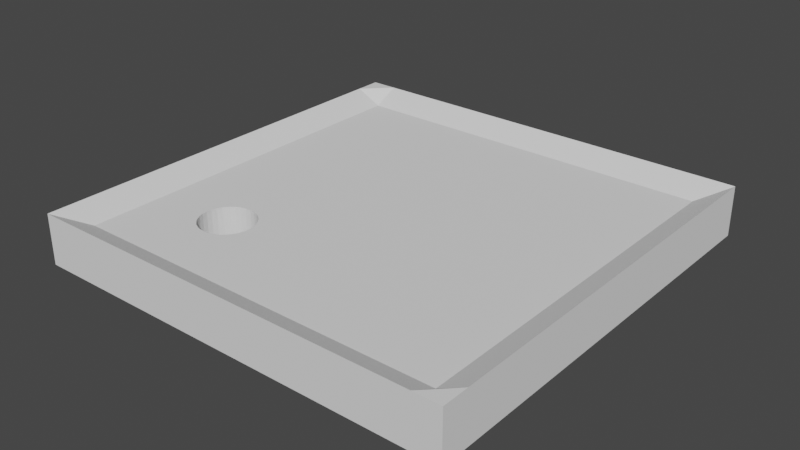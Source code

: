 # Source: Hole_template.blend  (saved by Blender 4.0.36; exported with 4.5.12 LTS)
import bpy
from mathutils import Matrix  # noqa: F401  (used for matrix-valued properties, if any)

bpy.ops.wm.read_factory_settings(use_empty=True)
scene = bpy.context.scene
scene.name = 'Scene'

# ---- collections
col_collection = bpy.data.collections.new('Collection'); scene.collection.children.link(col_collection)

# ---- world
world_world = bpy.data.worlds.new('World'); scene.world = world_world
world_world.use_nodes = True; world_world.node_tree.nodes.clear()
_N = world_world.node_tree.nodes; _L = world_world.node_tree.links
n0 = _N.new('ShaderNodeOutputWorld'); n0.name = 'World Output'; n0.location = (300, 300)
n1 = _N.new('ShaderNodeBackground'); n1.name = 'Background'; n1.location = (10, 300)
n1.inputs[0].default_value = (0.05088, 0.05088, 0.05088, 1.0)
_L.new(n1.outputs[0], n0.inputs[0])
n0.is_active_output = True
world_world.color = (0.05088, 0.05088, 0.05088)
world_world.use_sun_shadow = False
world_world.sun_shadow_jitter_overblur = 0.0

# ---- meshes
me_plane = bpy.data.meshes.new('Plane')
me_plane.from_pydata([(-1.0, -1.0, 0.0), (1.0, -1.0, 0.0), (-1.0, 1.0, 0.0), (1.0, 1.0, 0.0), (-1.0, 0.0, 0.0), (0.0, -1.0, 0.0), (1.0, 0.0, 0.0), (0.0, 1.0, 0.0), (0.0, 0.0, 0.0), (-1.0, -0.5, 0.0), (0.5, -1.0, 0.0), (1.0, 0.5, 0.0), (-0.5, 1.0, 0.0), (-1.0, 0.5, 0.0), (-0.5, -1.0, 0.0), (1.0, -0.5, 0.0), (0.5, 1.0, 0.0), (0.0, 0.5, 0.0), (0.0, -0.5, 0.0), (-0.5, 0.0, 0.0), (0.5, 0.0, 0.0), (0.5, -0.5, 0.0), (-0.5, 0.5, 0.0), (0.5, 0.5, 0.0), (-1.0, -0.75, 0.0), (0.75, -1.0, 0.0), (1.0, 0.75, 0.0), (-0.75, 1.0, 0.0), (-1.0, 0.25, 0.0), (-0.25, -1.0, 0.0), (1.0, -0.25, 0.0), (0.25, 1.0, 0.0), (0.0, 0.75, 0.0), (0.0, -0.25, 0.0), (-0.75, 0.0, 0.0), (0.25, 0.0, 0.0), (-1.0, -0.25, 0.0), (0.25, -1.0, 0.0), (1.0, 0.25, 0.0), (-0.25, 1.0, 0.0), (-1.0, 0.75, 0.0), (-0.75, -1.0, 0.0), (1.0, -0.75, 0.0), (0.75, 1.0, 0.0), (0.0, 0.25, 0.0), (0.0, -0.75, 0.0), (-0.25, 0.0, 0.0), (0.75, 0.0, 0.0), (0.5, -0.25, 0.0), (0.5, -0.75, 0.0), (0.25, -0.5, 0.0), (0.75, -0.5, 0.0), (-0.5, -0.25, 0.0), (-0.5, -0.75, 0.0), (-0.75, -0.5, 0.0), (-0.25, -0.5, 0.0), (-0.5, 0.75, 0.0), (-0.5, 0.25, 0.0), (-0.75, 0.5, 0.0), (-0.25, 0.5, 0.0), (0.5, 0.75, 0.0), (0.5, 0.25, 0.0), (0.25, 0.5, 0.0), (0.75, 0.5, 0.0), (0.75, 0.25, 0.0), (0.25, 0.25, 0.0), (0.25, 0.75, 0.0), (-0.25, 0.25, 0.0), (-0.75, 0.25, 0.0), (-0.75, 0.75, 0.0), (-0.25, -0.75, 0.0), (-0.75, -0.75, 0.0), (-0.75, -0.25, 0.0), (0.75, -0.75, 0.0), (0.25, -0.75, 0.0), (0.25, -0.25, 0.0), (0.75, -0.25, 0.0), (-0.25, -0.25, 0.0), (-0.25, 0.75, 0.0), (0.75, 0.75, 0.0), (-1.0, -1.0, 2.883), (1.0, -1.0, 2.883), (-1.0, 1.0, 2.883), (1.0, 1.0, 2.883), (-1.0, -7.976e-08, 2.883), (-3.776e-07, -1.0, 2.883), (1.0, -7.976e-08, 2.883), (-3.776e-07, 1.0, 2.883), (-3.776e-07, -7.976e-08, 2.117), (-1.0, -0.5, 2.883), (0.5, -1.0, 2.883), (1.0, 0.5, 2.883), (-0.5, 1.0, 2.883), (-1.0, 0.5, 2.883), (-0.5, -1.0, 2.883), (1.0, -0.5, 2.883), (0.5, 1.0, 2.883), (-3.776e-07, 0.5, 2.117), (-3.776e-07, -0.5, 2.117), (-0.5, -7.976e-08, 2.117), (0.5, -7.976e-08, 2.117), (0.5, -0.5, 2.117), (-0.5, 0.5, 2.117), (0.5, 0.5, 2.117), (-1.0, -0.75, 2.883), (0.75, -1.0, 2.883), (1.0, 0.75, 2.883), (-0.75, 1.0, 2.883), (-1.0, 0.25, 2.883), (-0.25, -1.0, 2.883), (1.0, -0.25, 2.883), (0.25, 1.0, 2.883), (-3.776e-07, 0.75, 2.117), (-3.776e-07, -0.25, 2.117), (-0.75, -7.976e-08, 2.117), (0.25, -7.976e-08, 2.117), (-1.0, -0.25, 2.883), (0.25, -1.0, 2.883), (1.0, 0.25, 2.883), (-0.25, 1.0, 2.883), (-1.0, 0.75, 2.883), (-0.75, -1.0, 2.883), (1.0, -0.75, 2.883), (0.75, 1.0, 2.883), (-3.776e-07, 0.25, 2.117), (-3.776e-07, -0.75, 2.117), (-0.25, -7.976e-08, 2.117), (0.75, -7.976e-08, 2.117), (0.5, -0.25, 2.117), (0.5, -0.75, 2.117), (0.25, -0.5, 2.117), (0.75, -0.5, 2.117), (-0.5, -0.25, 2.117), (-0.5, -0.75, 2.117), (-0.75, -0.5, 2.117), (-0.25, -0.5, 2.117), (-0.5, 0.75, 2.117), (-0.5, 0.25, 2.117), (-0.75, 0.5, 2.117), (-0.25, 0.5, 2.117), (0.5, 0.75, 2.117), (0.5, 0.25, 2.117), (0.25, 0.5, 2.117), (0.75, 0.5, 2.117), (0.75, 0.25, 2.117), (0.25, 0.25, 2.117), (0.25, 0.75, 2.117), (-0.25, 0.25, 2.117), (-0.75, 0.25, 2.117), (-0.75, 0.75, 2.117), (-0.25, -0.75, 2.117), (-0.75, -0.75, 2.117), (-0.75, -0.25, 2.117), (0.75, -0.75, 2.117), (0.25, -0.75, 2.117), (0.25, -0.25, 2.117), (0.75, -0.25, 2.117), (-0.25, -0.25, 2.117), (-0.25, 0.75, 2.117), (0.75, 0.75, 2.117), (-0.875, 1.0, 0.0), (-0.875, 0.0, 0.0), (-0.875, -0.5, 0.0), (-0.875, 0.5, 0.0), (-0.875, -1.0, 0.0), (-0.875, 0.25, 0.0), (-0.875, 0.75, 0.0), (-0.875, -0.75, 0.0), (-0.875, -0.25, 0.0), (-0.875, 1.0, 2.883), (-0.875, -7.976e-08, 2.117), (-0.875, -0.5, 2.117), (-0.875, 0.5, 2.117), (-0.875, -1.0, 2.883), (-0.875, 0.25, 2.117), (-0.875, 0.75, 2.117), (-0.875, -0.75, 2.117), (-0.875, -0.25, 2.117), (-1.0, -0.875, 0.0), (1.0, -0.875, 0.0), (0.0, -0.875, 0.0), (0.5, -0.875, 0.0), (-0.5, -0.875, 0.0), (-0.25, -0.875, 0.0), (-0.75, -0.875, 0.0), (0.75, -0.875, 0.0), (0.25, -0.875, 0.0), (-1.0, -0.875, 2.883), (1.0, -0.875, 2.883), (-3.776e-07, -0.875, 2.117), (0.5, -0.875, 2.117), (-0.5, -0.875, 2.117), (-0.25, -0.875, 2.117), (-0.75, -0.875, 2.117), (0.75, -0.875, 2.117), (0.25, -0.875, 2.117), (-0.875, -0.875, 2.117), (-0.875, -0.875, 0.0), (0.875, -1.0, 0.0), (0.875, 1.0, 0.0), (0.875, 0.0, 0.0), (0.875, -0.5, 0.0), (0.875, 0.5, 0.0), (0.875, 0.25, 0.0), (0.875, -0.75, 0.0), (0.875, -0.25, 0.0), (0.875, 0.75, 0.0), (0.875, -1.0, 2.883), (0.875, 1.0, 2.883), (0.875, -7.976e-08, 2.117), (0.875, -0.5, 2.117), (0.875, 0.5, 2.117), (0.875, 0.25, 2.117), (0.875, -0.75, 2.117), (0.875, -0.25, 2.117), (0.875, 0.75, 2.117), (0.875, -0.875, 2.117), (0.875, -0.875, 0.0), (1.0, 0.875, 0.0), (0.0, 0.875, 0.0), (-0.5, 0.875, 0.0), (0.5, 0.875, 0.0), (-1.0, 0.875, 0.0), (0.25, 0.875, 0.0), (-0.75, 0.875, 0.0), (-0.25, 0.875, 0.0), (0.75, 0.875, 0.0), (1.0, 0.875, 2.883), (-3.776e-07, 0.875, 2.117), (-0.5, 0.875, 2.117), (0.5, 0.875, 2.117), (-1.0, 0.875, 2.883), (0.25, 0.875, 2.117), (-0.75, 0.875, 2.117), (-0.25, 0.875, 2.117), (0.75, 0.875, 2.117), (-0.875, 0.875, 2.117), (-0.875, 0.875, 0.0), (0.875, 0.875, 2.117), (0.875, 0.875, 0.0)], [], [(239, 199, 3, 218), (225, 39, 7, 219), (77, 46, 8, 33), (205, 200, 6, 30), (75, 35, 20, 48), (74, 50, 21, 49), (204, 201, 15, 42), (72, 34, 19, 52), (70, 55, 18, 45), (224, 27, 12, 220), (68, 58, 22, 57), (67, 59, 17, 44), (223, 31, 16, 221), (65, 62, 23, 61), (203, 202, 11, 38), (61, 23, 63, 64), (20, 61, 64, 47), (200, 203, 38, 6), (44, 17, 62, 65), (8, 44, 65, 35), (35, 65, 61, 20), (219, 7, 31, 223), (17, 32, 66, 62), (62, 66, 60, 23), (57, 22, 59, 67), (19, 57, 67, 46), (46, 67, 44, 8), (165, 163, 58, 68), (161, 165, 68, 34), (34, 68, 57, 19), (237, 160, 27, 224), (163, 166, 69, 58), (58, 69, 56, 22), (182, 53, 70, 183), (183, 70, 45, 180), (167, 162, 54, 71), (197, 167, 71, 184), (184, 71, 53, 182), (168, 161, 34, 72), (162, 168, 72, 54), (49, 21, 51, 73), (181, 49, 73, 185), (217, 204, 42, 179), (45, 18, 50, 74), (180, 45, 74, 186), (186, 74, 49, 181), (33, 8, 35, 75), (18, 33, 75, 50), (50, 75, 48, 21), (48, 20, 47, 76), (21, 48, 76, 51), (201, 205, 30, 15), (52, 19, 46, 77), (55, 77, 33, 18), (220, 12, 39, 225), (22, 56, 78, 59), (59, 78, 32, 17), (221, 16, 43, 226), (23, 60, 79, 63), (202, 206, 26, 11), (238, 227, 83, 208), (234, 228, 87, 119), (157, 113, 88, 126), (214, 110, 86, 209), (155, 128, 100, 115), (154, 129, 101, 130), (213, 122, 95, 210), (152, 132, 99, 114), (150, 125, 98, 135), (233, 229, 92, 107), (148, 137, 102, 138), (147, 124, 97, 139), (232, 230, 96, 111), (145, 141, 103, 142), (212, 118, 91, 211), (141, 144, 143, 103), (100, 127, 144, 141), (209, 86, 118, 212), (124, 145, 142, 97), (88, 115, 145, 124), (115, 100, 141, 145), (228, 232, 111, 87), (97, 142, 146, 112), (142, 103, 140, 146), (137, 147, 139, 102), (99, 126, 147, 137), (126, 88, 124, 147), (174, 148, 138, 172), (170, 114, 148, 174), (114, 99, 137, 148), (236, 233, 107, 169), (172, 138, 149, 175), (138, 102, 136, 149), (191, 192, 150, 133), (192, 189, 125, 150), (176, 151, 134, 171), (196, 193, 151, 176), (193, 191, 133, 151), (177, 152, 114, 170), (171, 134, 152, 177), (129, 153, 131, 101), (190, 194, 153, 129), (216, 188, 122, 213), (125, 154, 130, 98), (189, 195, 154, 125), (195, 190, 129, 154), (113, 155, 115, 88), (98, 130, 155, 113), (130, 101, 128, 155), (128, 156, 127, 100), (101, 131, 156, 128), (210, 95, 110, 214), (132, 157, 126, 99), (135, 98, 113, 157), (229, 234, 119, 92), (102, 139, 158, 136), (139, 97, 112, 158), (230, 235, 123, 96), (103, 143, 159, 140), (211, 91, 106, 215), (11, 26, 106, 91), (39, 12, 92, 119), (12, 27, 107, 92), (40, 13, 93, 120), (13, 28, 108, 93), (41, 14, 94, 121), (14, 29, 109, 94), (42, 15, 95, 122), (15, 30, 110, 95), (43, 16, 96, 123), (16, 31, 111, 96), (4, 36, 116, 84), (5, 37, 117, 85), (178, 0, 80, 187), (6, 38, 118, 86), (198, 1, 81, 207), (7, 39, 119, 87), (218, 3, 83, 227), (222, 40, 120, 231), (160, 2, 82, 169), (164, 41, 121, 173), (28, 4, 84, 108), (179, 42, 122, 188), (29, 5, 85, 109), (199, 43, 123, 208), (30, 6, 86, 110), (31, 7, 87, 111), (36, 9, 89, 116), (9, 24, 104, 89), (37, 10, 90, 117), (10, 25, 105, 90), (38, 11, 91, 118), (0, 164, 173, 80), (27, 160, 169, 107), (89, 171, 177, 116), (116, 177, 170, 84), (187, 196, 176, 104), (104, 176, 171, 89), (93, 172, 175, 120), (231, 236, 169, 82), (84, 170, 174, 108), (108, 174, 172, 93), (9, 36, 168, 162), (36, 4, 161, 168), (178, 24, 167, 197), (24, 9, 162, 167), (13, 40, 166, 163), (222, 2, 160, 237), (4, 28, 165, 161), (28, 13, 163, 165), (0, 178, 197, 164), (80, 173, 196, 187), (1, 179, 188, 81), (24, 178, 187, 104), (117, 90, 190, 195), (85, 117, 195, 189), (207, 81, 188, 216), (90, 105, 194, 190), (121, 94, 191, 193), (173, 121, 193, 196), (109, 85, 189, 192), (94, 109, 192, 191), (37, 186, 181, 10), (5, 180, 186, 37), (198, 217, 179, 1), (10, 181, 185, 25), (41, 184, 182, 14), (164, 197, 184, 41), (29, 183, 180, 5), (14, 182, 183, 29), (25, 185, 217, 198), (105, 207, 216, 194), (3, 199, 208, 83), (25, 198, 207, 105), (143, 211, 215, 159), (131, 210, 214, 156), (194, 216, 213, 153), (127, 209, 212, 144), (144, 212, 211, 143), (153, 213, 210, 131), (156, 214, 209, 127), (235, 238, 208, 123), (63, 79, 206, 202), (51, 76, 205, 201), (185, 73, 204, 217), (47, 64, 203, 200), (64, 63, 202, 203), (73, 51, 201, 204), (76, 47, 200, 205), (226, 43, 199, 239), (79, 226, 239, 206), (159, 215, 238, 235), (40, 222, 237, 166), (120, 175, 236, 231), (2, 222, 231, 82), (26, 218, 227, 106), (140, 159, 235, 230), (136, 158, 234, 229), (175, 149, 233, 236), (112, 146, 232, 228), (146, 140, 230, 232), (149, 136, 229, 233), (158, 112, 228, 234), (215, 106, 227, 238), (60, 221, 226, 79), (56, 220, 225, 78), (166, 237, 224, 69), (32, 219, 223, 66), (66, 223, 221, 60), (69, 224, 220, 56), (78, 225, 219, 32), (206, 239, 218, 26)])
_uv = me_plane.uv_layers.new(name='UVMap')
_uv.uv.foreach_set('vector', [0.9375, 0.9375, 0.9375, 1.0, 1.0, 1.0, 1.0, 0.9375, 0.375, 0.9375, 0.375, 1.0, 0.5, 1.0, 0.5, 0.9375, 0.375, 0.375, 0.375, 0.5, 0.5, 0.5, 0.5, 0.375, 0.9375, 0.375, 0.9375, 0.5, 1.0, 0.5, 1.0, 0.375, 0.625, 0.375, 0.625, 0.5, 0.75, 0.5, 0.75, 0.375, 0.625, 0.125, 0.625, 0.25, 0.75, 0.25, 0.75, 0.125, 0.9375, 0.125, 0.9375, 0.25, 1.0, 0.25, 1.0, 0.125, 0.125, 0.375, 0.125, 0.5, 0.25, 0.5, 0.25, 0.375, 0.375, 0.125, 0.375, 0.25, 0.5, 0.25, 0.5, 0.125, 0.125, 0.9375, 0.125, 1.0, 0.25, 1.0, 0.25, 0.9375, 0.125, 0.625, 0.125, 0.75, 0.25, 0.75, 0.25, 0.625, 0.375, 0.625, 0.375, 0.75, 0.5, 0.75, 0.5, 0.625, 0.625, 0.9375, 0.625, 1.0, 0.75, 1.0, 0.75, 0.9375, 0.625, 0.625, 0.625, 0.75, 0.75, 0.75, 0.75, 0.625, 0.9375, 0.625, 0.9375, 0.75, 1.0, 0.75, 1.0, 0.625, 0.75, 0.625, 0.75, 0.75, 0.875, 0.75, 0.875, 0.625, 0.75, 0.5, 0.75, 0.625, 0.875, 0.625, 0.875, 0.5, 0.9375, 0.5, 0.9375, 0.625, 1.0, 0.625, 1.0, 0.5, 0.5, 0.625, 0.5, 0.75, 0.625, 0.75, 0.625, 0.625, 0.5, 0.5, 0.5, 0.625, 0.625, 0.625, 0.625, 0.5, 0.625, 0.5, 0.625, 0.625, 0.75, 0.625, 0.75, 0.5, 0.5, 0.9375, 0.5, 1.0, 0.625, 1.0, 0.625, 0.9375, 0.5, 0.75, 0.5, 0.875, 0.625, 0.875, 0.625, 0.75, 0.625, 0.75, 0.625, 0.875, 0.75, 0.875, 0.75, 0.75, 0.25, 0.625, 0.25, 0.75, 0.375, 0.75, 0.375, 0.625, 0.25, 0.5, 0.25, 0.625, 0.375, 0.625, 0.375, 0.5, 0.375, 0.5, 0.375, 0.625, 0.5, 0.625, 0.5, 0.5, 0.0625, 0.625, 0.0625, 0.75, 0.125, 0.75, 0.125, 0.625, 0.0625, 0.5, 0.0625, 0.625, 0.125, 0.625, 0.125, 0.5, 0.125, 0.5, 0.125, 0.625, 0.25, 0.625, 0.25, 0.5, 0.0625, 0.9375, 0.0625, 1.0, 0.125, 1.0, 0.125, 0.9375, 0.0625, 0.75, 0.0625, 0.875, 0.125, 0.875, 0.125, 0.75, 0.125, 0.75, 0.125, 0.875, 0.25, 0.875, 0.25, 0.75, 0.25, 0.0625, 0.25, 0.125, 0.375, 0.125, 0.375, 0.0625, 0.375, 0.0625, 0.375, 0.125, 0.5, 0.125, 0.5, 0.0625, 0.0625, 0.125, 0.0625, 0.25, 0.125, 0.25, 0.125, 0.125, 0.0625, 0.0625, 0.0625, 0.125, 0.125, 0.125, 0.125, 0.0625, 0.125, 0.0625, 0.125, 0.125, 0.25, 0.125, 0.25, 0.0625, 0.0625, 0.375, 0.0625, 0.5, 0.125, 0.5, 0.125, 0.375, 0.0625, 0.25, 0.0625, 0.375, 0.125, 0.375, 0.125, 0.25, 0.75, 0.125, 0.75, 0.25, 0.875, 0.25, 0.875, 0.125, 0.75, 0.0625, 0.75, 0.125, 0.875, 0.125, 0.875, 0.0625, 0.9375, 0.0625, 0.9375, 0.125, 1.0, 0.125, 1.0, 0.0625, 0.5, 0.125, 0.5, 0.25, 0.625, 0.25, 0.625, 0.125, 0.5, 0.0625, 0.5, 0.125, 0.625, 0.125, 0.625, 0.0625, 0.625, 0.0625, 0.625, 0.125, 0.75, 0.125, 0.75, 0.0625, 0.5, 0.375, 0.5, 0.5, 0.625, 0.5, 0.625, 0.375, 0.5, 0.25, 0.5, 0.375, 0.625, 0.375, 0.625, 0.25, 0.625, 0.25, 0.625, 0.375, 0.75, 0.375, 0.75, 0.25, 0.75, 0.375, 0.75, 0.5, 0.875, 0.5, 0.875, 0.375, 0.75, 0.25, 0.75, 0.375, 0.875, 0.375, 0.875, 0.25, 0.9375, 0.25, 0.9375, 0.375, 1.0, 0.375, 1.0, 0.25, 0.25, 0.375, 0.25, 0.5, 0.375, 0.5, 0.375, 0.375, 0.375, 0.25, 0.375, 0.375, 0.5, 0.375, 0.5, 0.25, 0.25, 0.9375, 0.25, 1.0, 0.375, 1.0, 0.375, 0.9375, 0.25, 0.75, 0.25, 0.875, 0.375, 0.875, 0.375, 0.75, 0.375, 0.75, 0.375, 0.875, 0.5, 0.875, 0.5, 0.75, 0.75, 0.9375, 0.75, 1.0, 0.875, 1.0, 0.875, 0.9375, 0.75, 0.75, 0.75, 0.875, 0.875, 0.875, 0.875, 0.75, 0.9375, 0.75, 0.9375, 0.875, 1.0, 0.875, 1.0, 0.75, 0.9375, 0.9375, 1.0, 0.9375, 1.0, 1.0, 0.9375, 1.0, 0.375, 0.9375, 0.5, 0.9375, 0.5, 1.0, 0.375, 1.0, 0.375, 0.375, 0.5, 0.375, 0.5, 0.5, 0.375, 0.5, 0.9375, 0.375, 1.0, 0.375, 1.0, 0.5, 0.9375, 0.5, 0.625, 0.375, 0.75, 0.375, 0.75, 0.5, 0.625, 0.5, 0.625, 0.125, 0.75, 0.125, 0.75, 0.25, 0.625, 0.25, 0.9375, 0.125, 1.0, 0.125, 1.0, 0.25, 0.9375, 0.25, 0.125, 0.375, 0.25, 0.375, 0.25, 0.5, 0.125, 0.5, 0.375, 0.125, 0.5, 0.125, 0.5, 0.25, 0.375, 0.25, 0.125, 0.9375, 0.25, 0.9375, 0.25, 1.0, 0.125, 1.0, 0.125, 0.625, 0.25, 0.625, 0.25, 0.75, 0.125, 0.75, 0.375, 0.625, 0.5, 0.625, 0.5, 0.75, 0.375, 0.75, 0.625, 0.9375, 0.75, 0.9375, 0.75, 1.0, 0.625, 1.0, 0.625, 0.625, 0.75, 0.625, 0.75, 0.75, 0.625, 0.75, 0.9375, 0.625, 1.0, 0.625, 1.0, 0.75, 0.9375, 0.75, 0.75, 0.625, 0.875, 0.625, 0.875, 0.75, 0.75, 0.75, 0.75, 0.5, 0.875, 0.5, 0.875, 0.625, 0.75, 0.625, 0.9375, 0.5, 1.0, 0.5, 1.0, 0.625, 0.9375, 0.625, 0.5, 0.625, 0.625, 0.625, 0.625, 0.75, 0.5, 0.75, 0.5, 0.5, 0.625, 0.5, 0.625, 0.625, 0.5, 0.625, 0.625, 0.5, 0.75, 0.5, 0.75, 0.625, 0.625, 0.625, 0.5, 0.9375, 0.625, 0.9375, 0.625, 1.0, 0.5, 1.0, 0.5, 0.75, 0.625, 0.75, 0.625, 0.875, 0.5, 0.875, 0.625, 0.75, 0.75, 0.75, 0.75, 0.875, 0.625, 0.875, 0.25, 0.625, 0.375, 0.625, 0.375, 0.75, 0.25, 0.75, 0.25, 0.5, 0.375, 0.5, 0.375, 0.625, 0.25, 0.625, 0.375, 0.5, 0.5, 0.5, 0.5, 0.625, 0.375, 0.625, 0.0625, 0.625, 0.125, 0.625, 0.125, 0.75, 0.0625, 0.75, 0.0625, 0.5, 0.125, 0.5, 0.125, 0.625, 0.0625, 0.625, 0.125, 0.5, 0.25, 0.5, 0.25, 0.625, 0.125, 0.625, 0.0625, 0.9375, 0.125, 0.9375, 0.125, 1.0, 0.0625, 1.0, 0.0625, 0.75, 0.125, 0.75, 0.125, 0.875, 0.0625, 0.875, 0.125, 0.75, 0.25, 0.75, 0.25, 0.875, 0.125, 0.875, 0.25, 0.0625, 0.375, 0.0625, 0.375, 0.125, 0.25, 0.125, 0.375, 0.0625, 0.5, 0.0625, 0.5, 0.125, 0.375, 0.125, 0.0625, 0.125, 0.125, 0.125, 0.125, 0.25, 0.0625, 0.25, 0.0625, 0.0625, 0.125, 0.0625, 0.125, 0.125, 0.0625, 0.125, 0.125, 0.0625, 0.25, 0.0625, 0.25, 0.125, 0.125, 0.125, 0.0625, 0.375, 0.125, 0.375, 0.125, 0.5, 0.0625, 0.5, 0.0625, 0.25, 0.125, 0.25, 0.125, 0.375, 0.0625, 0.375, 0.75, 0.125, 0.875, 0.125, 0.875, 0.25, 0.75, 0.25, 0.75, 0.0625, 0.875, 0.0625, 0.875, 0.125, 0.75, 0.125, 0.9375, 0.0625, 1.0, 0.0625, 1.0, 0.125, 0.9375, 0.125, 0.5, 0.125, 0.625, 0.125, 0.625, 0.25, 0.5, 0.25, 0.5, 0.0625, 0.625, 0.0625, 0.625, 0.125, 0.5, 0.125, 0.625, 0.0625, 0.75, 0.0625, 0.75, 0.125, 0.625, 0.125, 0.5, 0.375, 0.625, 0.375, 0.625, 0.5, 0.5, 0.5, 0.5, 0.25, 0.625, 0.25, 0.625, 0.375, 0.5, 0.375, 0.625, 0.25, 0.75, 0.25, 0.75, 0.375, 0.625, 0.375, 0.75, 0.375, 0.875, 0.375, 0.875, 0.5, 0.75, 0.5, 0.75, 0.25, 0.875, 0.25, 0.875, 0.375, 0.75, 0.375, 0.9375, 0.25, 1.0, 0.25, 1.0, 0.375, 0.9375, 0.375, 0.25, 0.375, 0.375, 0.375, 0.375, 0.5, 0.25, 0.5, 0.375, 0.25, 0.5, 0.25, 0.5, 0.375, 0.375, 0.375, 0.25, 0.9375, 0.375, 0.9375, 0.375, 1.0, 0.25, 1.0, 0.25, 0.75, 0.375, 0.75, 0.375, 0.875, 0.25, 0.875, 0.375, 0.75, 0.5, 0.75, 0.5, 0.875, 0.375, 0.875, 0.75, 0.9375, 0.875, 0.9375, 0.875, 1.0, 0.75, 1.0, 0.75, 0.75, 0.875, 0.75, 0.875, 0.875, 0.75, 0.875, 0.9375, 0.75, 1.0, 0.75, 1.0, 0.875, 0.9375, 0.875, 1.0, 0.75, 1.0, 0.875, 1.0, 0.875, 1.0, 0.75, 0.375, 1.0, 0.25, 1.0, 0.25, 1.0, 0.375, 1.0, 0.25, 1.0, 0.125, 1.0, 0.125, 1.0, 0.25, 1.0, 0.0, 0.875, 0.0, 0.75, 0.0, 0.75, 0.0, 0.875, 0.0, 0.75, 0.0, 0.625, 0.0, 0.625, 0.0, 0.75, 0.125, 0.0, 0.25, 0.0, 0.25, 0.0, 0.125, 0.0, 0.25, 0.0, 0.375, 0.0, 0.375, 0.0, 0.25, 0.0, 1.0, 0.125, 1.0, 0.25, 1.0, 0.25, 1.0, 0.125, 1.0, 0.25, 1.0, 0.375, 1.0, 0.375, 1.0, 0.25, 0.875, 1.0, 0.75, 1.0, 0.75, 1.0, 0.875, 1.0, 0.75, 1.0, 0.625, 1.0, 0.625, 1.0, 0.75, 1.0, 0.0, 0.5, 0.0, 0.375, 0.0, 0.375, 0.0, 0.5, 0.5, 0.0, 0.625, 0.0, 0.625, 0.0, 0.5, 0.0, 0.0, 0.0625, 0.0, 0.0, 0.0, 0.0, 0.0, 0.0625, 1.0, 0.5, 1.0, 0.625, 1.0, 0.625, 1.0, 0.5, 0.9375, 0.0, 1.0, 0.0, 1.0, 0.0, 0.9375, 0.0, 0.5, 1.0, 0.375, 1.0, 0.375, 1.0, 0.5, 1.0, 1.0, 0.9375, 1.0, 1.0, 1.0, 1.0, 1.0, 0.9375, 0.0, 0.9375, 0.0, 0.875, 0.0, 0.875, 0.0, 0.9375, 0.0625, 1.0, 0.0, 1.0, 0.0, 1.0, 0.0625, 1.0, 0.0625, 0.0, 0.125, 0.0, 0.125, 0.0, 0.0625, 0.0, 0.0, 0.625, 0.0, 0.5, 0.0, 0.5, 0.0, 0.625, 1.0, 0.0625, 1.0, 0.125, 1.0, 0.125, 1.0, 0.0625, 0.375, 0.0, 0.5, 0.0, 0.5, 0.0, 0.375, 0.0, 0.9375, 1.0, 0.875, 1.0, 0.875, 1.0, 0.9375, 1.0, 1.0, 0.375, 1.0, 0.5, 1.0, 0.5, 1.0, 0.375, 0.625, 1.0, 0.5, 1.0, 0.5, 1.0, 0.625, 1.0, 0.0, 0.375, 0.0, 0.25, 0.0, 0.25, 0.0, 0.375, 0.0, 0.25, 0.0, 0.125, 0.0, 0.125, 0.0, 0.25, 0.625, 0.0, 0.75, 0.0, 0.75, 0.0, 0.625, 0.0, 0.75, 0.0, 0.875, 0.0, 0.875, 0.0, 0.75, 0.0, 1.0, 0.625, 1.0, 0.75, 1.0, 0.75, 1.0, 0.625, 0.0, 0.0, 0.0625, 0.0, 0.0625, 0.0, 0.0, 0.0, 0.125, 1.0, 0.0625, 1.0, 0.0625, 1.0, 0.125, 1.0, 0.0, 0.25, 0.0625, 0.25, 0.0625, 0.375, 0.0, 0.375, 0.0, 0.375, 0.0625, 0.375, 0.0625, 0.5, 0.0, 0.5, 0.0, 0.0625, 0.0625, 0.0625, 0.0625, 0.125, 0.0, 0.125, 0.0, 0.125, 0.0625, 0.125, 0.0625, 0.25, 0.0, 0.25, 0.0, 0.75, 0.0625, 0.75, 0.0625, 0.875, 0.0, 0.875, 0.0, 0.9375, 0.0625, 0.9375, 0.0625, 1.0, 0.0, 1.0, 0.0, 0.5, 0.0625, 0.5, 0.0625, 0.625, 0.0, 0.625, 0.0, 0.625, 0.0625, 0.625, 0.0625, 0.75, 0.0, 0.75, 0.0, 0.25, 0.0, 0.375, 0.0625, 0.375, 0.0625, 0.25, 0.0, 0.375, 0.0, 0.5, 0.0625, 0.5, 0.0625, 0.375, 0.0, 0.0625, 0.0, 0.125, 0.0625, 0.125, 0.0625, 0.0625, 0.0, 0.125, 0.0, 0.25, 0.0625, 0.25, 0.0625, 0.125, 0.0, 0.75, 0.0, 0.875, 0.0625, 0.875, 0.0625, 0.75, 0.0, 0.9375, 0.0, 1.0, 0.0625, 1.0, 0.0625, 0.9375, 0.0, 0.5, 0.0, 0.625, 0.0625, 0.625, 0.0625, 0.5, 0.0, 0.625, 0.0, 0.75, 0.0625, 0.75, 0.0625, 0.625, 0.0, 0.0, 0.0, 0.0625, 0.0625, 0.0625, 0.0625, 0.0, 0.0, 0.0, 0.0625, 0.0, 0.0625, 0.0625, 0.0, 0.0625, 1.0, 0.0, 1.0, 0.0625, 1.0, 0.0625, 1.0, 0.0, 0.0, 0.125, 0.0, 0.0625, 0.0, 0.0625, 0.0, 0.125, 0.625, 0.0, 0.75, 0.0, 0.75, 0.0625, 0.625, 0.0625, 0.5, 0.0, 0.625, 0.0, 0.625, 0.0625, 0.5, 0.0625, 0.9375, 0.0, 1.0, 0.0, 1.0, 0.0625, 0.9375, 0.0625, 0.75, 0.0, 0.875, 0.0, 0.875, 0.0625, 0.75, 0.0625, 0.125, 0.0, 0.25, 0.0, 0.25, 0.0625, 0.125, 0.0625, 0.0625, 0.0, 0.125, 0.0, 0.125, 0.0625, 0.0625, 0.0625, 0.375, 0.0, 0.5, 0.0, 0.5, 0.0625, 0.375, 0.0625, 0.25, 0.0, 0.375, 0.0, 0.375, 0.0625, 0.25, 0.0625, 0.625, 0.0, 0.625, 0.0625, 0.75, 0.0625, 0.75, 0.0, 0.5, 0.0, 0.5, 0.0625, 0.625, 0.0625, 0.625, 0.0, 0.9375, 0.0, 0.9375, 0.0625, 1.0, 0.0625, 1.0, 0.0, 0.75, 0.0, 0.75, 0.0625, 0.875, 0.0625, 0.875, 0.0, 0.125, 0.0, 0.125, 0.0625, 0.25, 0.0625, 0.25, 0.0, 0.0625, 0.0, 0.0625, 0.0625, 0.125, 0.0625, 0.125, 0.0, 0.375, 0.0, 0.375, 0.0625, 0.5, 0.0625, 0.5, 0.0, 0.25, 0.0, 0.25, 0.0625, 0.375, 0.0625, 0.375, 0.0, 0.875, 0.0, 0.875, 0.0625, 0.9375, 0.0625, 0.9375, 0.0, 0.875, 0.0, 0.9375, 0.0, 0.9375, 0.0625, 0.875, 0.0625, 1.0, 1.0, 0.9375, 1.0, 0.9375, 1.0, 1.0, 1.0, 0.875, 0.0, 0.9375, 0.0, 0.9375, 0.0, 0.875, 0.0, 0.875, 0.75, 0.9375, 0.75, 0.9375, 0.875, 0.875, 0.875, 0.875, 0.25, 0.9375, 0.25, 0.9375, 0.375, 0.875, 0.375, 0.875, 0.0625, 0.9375, 0.0625, 0.9375, 0.125, 0.875, 0.125, 0.875, 0.5, 0.9375, 0.5, 0.9375, 0.625, 0.875, 0.625, 0.875, 0.625, 0.9375, 0.625, 0.9375, 0.75, 0.875, 0.75, 0.875, 0.125, 0.9375, 0.125, 0.9375, 0.25, 0.875, 0.25, 0.875, 0.375, 0.9375, 0.375, 0.9375, 0.5, 0.875, 0.5, 0.875, 0.9375, 0.9375, 0.9375, 0.9375, 1.0, 0.875, 1.0, 0.875, 0.75, 0.875, 0.875, 0.9375, 0.875, 0.9375, 0.75, 0.875, 0.25, 0.875, 0.375, 0.9375, 0.375, 0.9375, 0.25, 0.875, 0.0625, 0.875, 0.125, 0.9375, 0.125, 0.9375, 0.0625, 0.875, 0.5, 0.875, 0.625, 0.9375, 0.625, 0.9375, 0.5, 0.875, 0.625, 0.875, 0.75, 0.9375, 0.75, 0.9375, 0.625, 0.875, 0.125, 0.875, 0.25, 0.9375, 0.25, 0.9375, 0.125, 0.875, 0.375, 0.875, 0.5, 0.9375, 0.5, 0.9375, 0.375, 0.875, 0.9375, 0.875, 1.0, 0.9375, 1.0, 0.9375, 0.9375, 0.875, 0.875, 0.875, 0.9375, 0.9375, 0.9375, 0.9375, 0.875, 0.875, 0.875, 0.9375, 0.875, 0.9375, 0.9375, 0.875, 0.9375, 0.0, 0.875, 0.0, 0.9375, 0.0625, 0.9375, 0.0625, 0.875, 0.0, 0.875, 0.0625, 0.875, 0.0625, 0.9375, 0.0, 0.9375, 0.0, 1.0, 0.0, 0.9375, 0.0, 0.9375, 0.0, 1.0, 1.0, 0.875, 1.0, 0.9375, 1.0, 0.9375, 1.0, 0.875, 0.75, 0.875, 0.875, 0.875, 0.875, 0.9375, 0.75, 0.9375, 0.25, 0.875, 0.375, 0.875, 0.375, 0.9375, 0.25, 0.9375, 0.0625, 0.875, 0.125, 0.875, 0.125, 0.9375, 0.0625, 0.9375, 0.5, 0.875, 0.625, 0.875, 0.625, 0.9375, 0.5, 0.9375, 0.625, 0.875, 0.75, 0.875, 0.75, 0.9375, 0.625, 0.9375, 0.125, 0.875, 0.25, 0.875, 0.25, 0.9375, 0.125, 0.9375, 0.375, 0.875, 0.5, 0.875, 0.5, 0.9375, 0.375, 0.9375, 0.9375, 0.875, 1.0, 0.875, 1.0, 0.9375, 0.9375, 0.9375, 0.75, 0.875, 0.75, 0.9375, 0.875, 0.9375, 0.875, 0.875, 0.25, 0.875, 0.25, 0.9375, 0.375, 0.9375, 0.375, 0.875, 0.0625, 0.875, 0.0625, 0.9375, 0.125, 0.9375, 0.125, 0.875, 0.5, 0.875, 0.5, 0.9375, 0.625, 0.9375, 0.625, 0.875, 0.625, 0.875, 0.625, 0.9375, 0.75, 0.9375, 0.75, 0.875, 0.125, 0.875, 0.125, 0.9375, 0.25, 0.9375, 0.25, 0.875, 0.375, 0.875, 0.375, 0.9375, 0.5, 0.9375, 0.5, 0.875, 0.9375, 0.875, 0.9375, 0.9375, 1.0, 0.9375, 1.0, 0.875])
me_plane.update()
me_plane_001 = bpy.data.meshes.new('Plane.001')
me_plane_001.from_pydata([(-0.5, -0.25, 0.0), (-0.5, -0.75, 0.0), (-0.75, -0.5, 0.0), (-0.25, -0.5, 0.0), (-0.25, -0.75, 0.0), (-0.75, -0.75, 0.0), (-0.75, -0.25, 0.0), (-0.25, -0.25, 0.0), (-0.4982, -0.3737, -0.004276), (-0.5227, -0.3761, -0.004276), (-0.5463, -0.3833, -0.004276), (-0.5681, -0.3949, -0.004276), (-0.5872, -0.4106, -0.004276), (-0.6028, -0.4297, -0.004276), (-0.6145, -0.4514, -0.004276), (-0.6216, -0.4751, -0.004276), (-0.6241, -0.4996, -0.004276), (-0.6216, -0.5242, -0.004276), (-0.6145, -0.5478, -0.004276), (-0.6028, -0.5696, -0.004276), (-0.5872, -0.5886, -0.004276), (-0.5681, -0.6043, -0.004276), (-0.5463, -0.6159, -0.004276), (-0.5227, -0.6231, -0.004276), (-0.4982, -0.6255, -0.004276), (-0.4736, -0.6231, -0.004276), (-0.45, -0.6159, -0.004276), (-0.4282, -0.6043, -0.004276), (-0.4091, -0.5886, -0.004276), (-0.3935, -0.5696, -0.004276), (-0.3818, -0.5478, -0.004276), (-0.3747, -0.5242, -0.004276), (-0.3723, -0.4996, -0.004276), (-0.3747, -0.4751, -0.004276), (-0.3818, -0.4514, -0.004276), (-0.3935, -0.4297, -0.004276), (-0.4091, -0.4106, -0.004276), (-0.4282, -0.3949, -0.004276), (-0.45, -0.3833, -0.004276), (-0.4736, -0.3761, -0.004276), (-0.5, -0.25, 2.117), (-0.5, -0.75, 2.117), (-0.75, -0.5, 2.117), (-0.25, -0.5, 2.117), (-0.25, -0.75, 2.117), (-0.75, -0.75, 2.117), (-0.75, -0.25, 2.117), (-0.25, -0.25, 2.117), (-0.4982, -0.3737, 2.113), (-0.5227, -0.3761, 2.113), (-0.5463, -0.3833, 2.113), (-0.5681, -0.3949, 2.113), (-0.5872, -0.4106, 2.113), (-0.6028, -0.4297, 2.113), (-0.6145, -0.4514, 2.113), (-0.6216, -0.4751, 2.113), (-0.6241, -0.4996, 2.113), (-0.6216, -0.5242, 2.113), (-0.6145, -0.5478, 2.113), (-0.6028, -0.5696, 2.113), (-0.5872, -0.5886, 2.113), (-0.5681, -0.6043, 2.113), (-0.5463, -0.6159, 2.113), (-0.5227, -0.6231, 2.113), (-0.4982, -0.6255, 2.113), (-0.4736, -0.6231, 2.113), (-0.45, -0.6159, 2.113), (-0.4282, -0.6043, 2.113), (-0.4091, -0.5886, 2.113), (-0.3935, -0.5696, 2.113), (-0.3818, -0.5478, 2.113), (-0.3747, -0.5242, 2.113), (-0.3723, -0.4996, 2.113), (-0.3747, -0.4751, 2.113), (-0.3818, -0.4514, 2.113), (-0.3935, -0.4297, 2.113), (-0.4091, -0.4106, 2.113), (-0.4282, -0.3949, 2.113), (-0.45, -0.3833, 2.113), (-0.4736, -0.3761, 2.113)], [], [(24, 1, 5, 2, 16, 17, 18, 19, 20, 21, 22, 23), (32, 3, 4, 1, 24, 25, 26, 27, 28, 29, 30, 31), (32, 33, 34, 35, 36, 37, 38, 39, 8, 0, 7, 3), (16, 2, 6, 0, 8, 9, 10, 11, 12, 13, 14, 15), (64, 63, 62, 61, 60, 59, 58, 57, 56, 42, 45, 41), (72, 71, 70, 69, 68, 67, 66, 65, 64, 41, 44, 43), (72, 43, 47, 40, 48, 79, 78, 77, 76, 75, 74, 73), (56, 55, 54, 53, 52, 51, 50, 49, 48, 40, 46, 42), (38, 37, 77, 78), (12, 11, 51, 52), (39, 38, 78, 79), (13, 12, 52, 53), (8, 39, 79, 48), (14, 13, 53, 54), (15, 14, 54, 55), (16, 15, 55, 56), (17, 16, 56, 57), (18, 17, 57, 58), (19, 18, 58, 59), (20, 19, 59, 60), (21, 20, 60, 61), (22, 21, 61, 62), (23, 22, 62, 63), (24, 23, 63, 64), (25, 24, 64, 65), (26, 25, 65, 66), (27, 26, 66, 67), (28, 27, 67, 68), (29, 28, 68, 69), (30, 29, 69, 70), (31, 30, 70, 71), (32, 31, 71, 72), (33, 32, 72, 73), (34, 33, 73, 74), (35, 34, 74, 75), (9, 8, 48, 49), (36, 35, 75, 76), (10, 9, 49, 50), (37, 36, 76, 77), (11, 10, 50, 51)])
_uv = me_plane_001.uv_layers.new(name='UVMap')
_uv.uv.foreach_set('vector', [0.0, 0.0, 0.25, 0.125, 0.125, 0.125, 0.125, 0.25, 0.0, 0.0, 0.0, 0.0, 0.0, 0.0, 0.0, 0.0, 0.0, 0.0, 0.0, 0.0, 0.0, 0.0, 0.0, 0.0, 0.0, 0.0, 0.375, 0.25, 0.375, 0.125, 0.25, 0.125, 0.0, 0.0, 0.0, 0.0, 0.0, 0.0, 0.0, 0.0, 0.0, 0.0, 0.0, 0.0, 0.0, 0.0, 0.0, 0.0, 0.0, 0.0, 0.0, 0.0, 0.0, 0.0, 0.0, 0.0, 0.0, 0.0, 0.0, 0.0, 0.0, 0.0, 0.0, 0.0, 0.0, 0.0, 0.25, 0.375, 0.375, 0.375, 0.375, 0.25, 0.0, 0.0, 0.125, 0.25, 0.125, 0.375, 0.25, 0.375, 0.0, 0.0, 0.0, 0.0, 0.0, 0.0, 0.0, 0.0, 0.0, 0.0, 0.0, 0.0, 0.0, 0.0, 0.0, 0.0, 0.0, 0.0, 0.0, 0.0, 0.0, 0.0, 0.0, 0.0, 0.0, 0.0, 0.0, 0.0, 0.0, 0.0, 0.0, 0.0, 0.0, 0.0, 0.125, 0.25, 0.125, 0.125, 0.25, 0.125, 0.0, 0.0, 0.0, 0.0, 0.0, 0.0, 0.0, 0.0, 0.0, 0.0, 0.0, 0.0, 0.0, 0.0, 0.0, 0.0, 0.0, 0.0, 0.25, 0.125, 0.375, 0.125, 0.375, 0.25, 0.0, 0.0, 0.375, 0.25, 0.375, 0.375, 0.25, 0.375, 0.0, 0.0, 0.0, 0.0, 0.0, 0.0, 0.0, 0.0, 0.0, 0.0, 0.0, 0.0, 0.0, 0.0, 0.0, 0.0, 0.0, 0.0, 0.0, 0.0, 0.0, 0.0, 0.0, 0.0, 0.0, 0.0, 0.0, 0.0, 0.0, 0.0, 0.0, 0.0, 0.0, 0.0, 0.25, 0.375, 0.125, 0.375, 0.125, 0.25, 0.0, 0.0, 0.0, 0.0, 0.0, 0.0, 0.0, 0.0, 0.0, 0.0, 0.0, 0.0, 0.0, 0.0, 0.0, 0.0, 0.0, 0.0, 0.0, 0.0, 0.0, 0.0, 0.0, 0.0, 0.0, 0.0, 0.0, 0.0, 0.0, 0.0, 0.0, 0.0, 0.0, 0.0, 0.0, 0.0, 0.0, 0.0, 0.0, 0.0, 0.0, 0.0, 0.0, 0.0, 0.0, 0.0, 0.0, 0.0, 0.0, 0.0, 0.0, 0.0, 0.0, 0.0, 0.0, 0.0, 0.0, 0.0, 0.0, 0.0, 0.0, 0.0, 0.0, 0.0, 0.0, 0.0, 0.0, 0.0, 0.0, 0.0, 0.0, 0.0, 0.0, 0.0, 0.0, 0.0, 0.0, 0.0, 0.0, 0.0, 0.0, 0.0, 0.0, 0.0, 0.0, 0.0, 0.0, 0.0, 0.0, 0.0, 0.0, 0.0, 0.0, 0.0, 0.0, 0.0, 0.0, 0.0, 0.0, 0.0, 0.0, 0.0, 0.0, 0.0, 0.0, 0.0, 0.0, 0.0, 0.0, 0.0, 0.0, 0.0, 0.0, 0.0, 0.0, 0.0, 0.0, 0.0, 0.0, 0.0, 0.0, 0.0, 0.0, 0.0, 0.0, 0.0, 0.0, 0.0, 0.0, 0.0, 0.0, 0.0, 0.0, 0.0, 0.0, 0.0, 0.0, 0.0, 0.0, 0.0, 0.0, 0.0, 0.0, 0.0, 0.0, 0.0, 0.0, 0.0, 0.0, 0.0, 0.0, 0.0, 0.0, 0.0, 0.0, 0.0, 0.0, 0.0, 0.0, 0.0, 0.0, 0.0, 0.0, 0.0, 0.0, 0.0, 0.0, 0.0, 0.0, 0.0, 0.0, 0.0, 0.0, 0.0, 0.0, 0.0, 0.0, 0.0, 0.0, 0.0, 0.0, 0.0, 0.0, 0.0, 0.0, 0.0, 0.0, 0.0, 0.0, 0.0, 0.0, 0.0, 0.0, 0.0, 0.0, 0.0, 0.0, 0.0, 0.0, 0.0, 0.0, 0.0, 0.0, 0.0, 0.0, 0.0, 0.0, 0.0, 0.0, 0.0, 0.0, 0.0, 0.0, 0.0, 0.0, 0.0, 0.0, 0.0, 0.0, 0.0, 0.0, 0.0, 0.0, 0.0, 0.0, 0.0, 0.0, 0.0, 0.0, 0.0, 0.0, 0.0, 0.0, 0.0, 0.0, 0.0, 0.0, 0.0, 0.0, 0.0, 0.0, 0.0, 0.0, 0.0, 0.0, 0.0, 0.0, 0.0, 0.0, 0.0, 0.0, 0.0, 0.0, 0.0, 0.0, 0.0])
me_plane_001.update()

# ---- objects
ob_plate = bpy.data.objects.new('Plate', me_plane)
ob_hole = bpy.data.objects.new('Hole', me_plane_001)

# ---- transforms, parenting, visibility, modifiers, constraints
ob_plate.location = (9.4, 4.099, 3.629)
ob_plate.scale = (12.39, 12.39, 1.0)
ob_hole.location = (9.4, 4.099, 3.629)
ob_hole.scale = (12.39, 12.39, 1.0)

# ---- collection membership
col_collection.objects.link(ob_plate)
col_collection.objects.link(ob_hole)

# ---- scene / render settings (as saved in the file)
scene.frame_start = 1; scene.frame_end = 250; scene.frame_set(47)
scene.render.engine = 'BLENDER_EEVEE_NEXT'
scene.cycles.sampling_pattern = 'TABULATED_SOBOL'
scene.view_settings.view_transform = 'Filmic'
bpy.context.view_layer.update()

# ---- added for rendering (the .blend has no active camera and no usable light): camera, sun
cam_auto = bpy.data.cameras.new('AutoCamera')
cam_auto.lens = 50.0
cam_auto.sensor_width = 36.0
cam_auto.clip_end = 1000.0
ob_auto_camera = bpy.data.objects.new('AutoCamera', cam_auto)
scene.collection.objects.link(ob_auto_camera)
ob_auto_camera.location = (41.9203, -34.9257, 31.0854)
ob_auto_camera.rotation_euler = (1.09748, -7.21219e-08, 0.694738)
scene.camera = ob_auto_camera
light_auto_sun = bpy.data.lights.new('AutoSun', 'SUN')
light_auto_sun.energy = 3.0
light_auto_sun.angle = 0.0523599
ob_auto_sun = bpy.data.objects.new('AutoSun', light_auto_sun)
scene.collection.objects.link(ob_auto_sun)
ob_auto_sun.rotation_euler = (0.872665, 0.174533, 0.523599)
bpy.context.view_layer.update()
